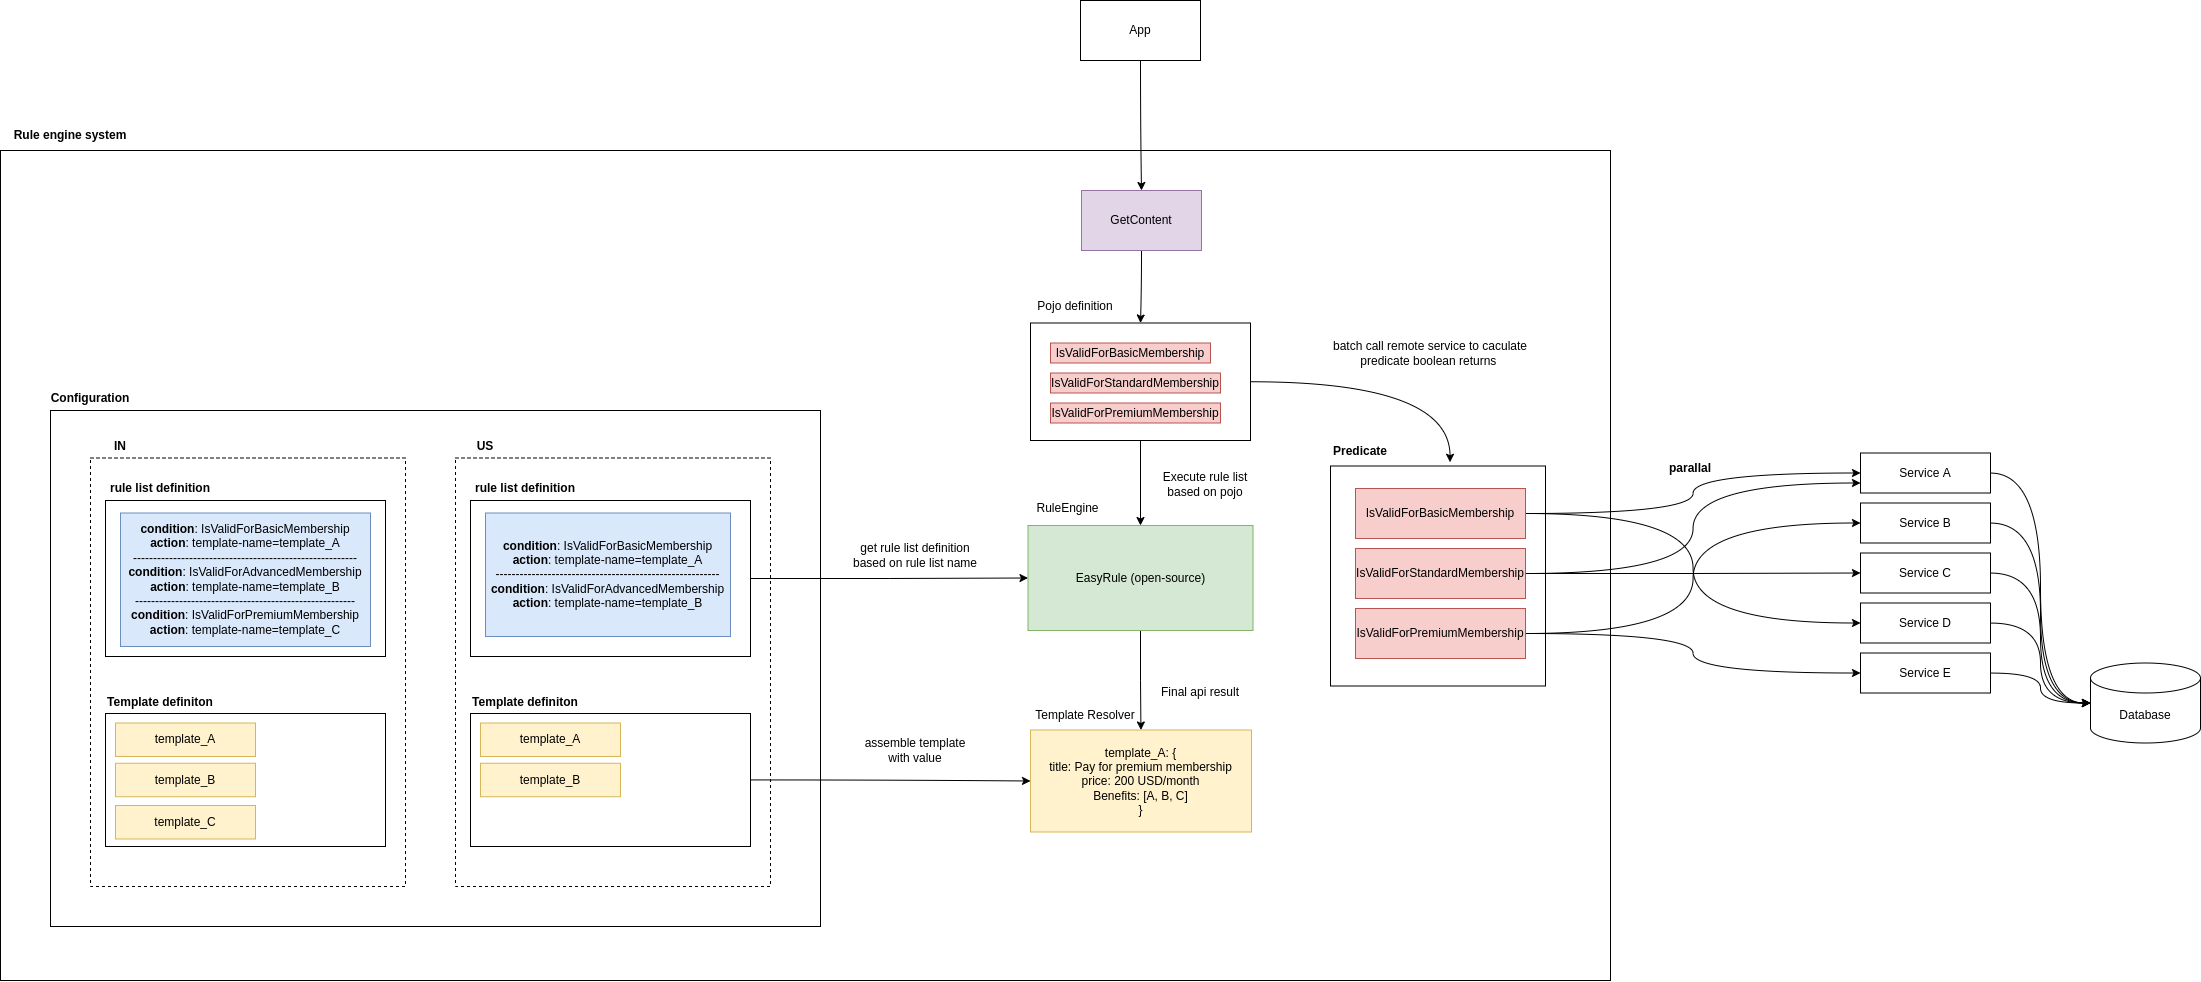

The diagram above was exported from draw.io. Its source (the exported page's mxGraphModel, read from the mxfile embedded in the PNG):
<mxGraphModel dx="3731" dy="2393" grid="1" gridSize="10" guides="1" tooltips="1" connect="1" arrows="1" fold="1" page="1" pageScale="1" pageWidth="850" pageHeight="1100" math="0" shadow="0">
  <root>
    <mxCell id="0" />
    <mxCell id="1" parent="0" />
    <mxCell id="8rMrGDxKSxGNspEsld4t-132" value="" style="rounded=0;whiteSpace=wrap;html=1;glass=0;" vertex="1" parent="1">
      <mxGeometry x="-1510" y="-320" width="1610" height="830" as="geometry" />
    </mxCell>
    <mxCell id="8rMrGDxKSxGNspEsld4t-113" value="" style="rounded=0;whiteSpace=wrap;html=1;glass=0;" vertex="1" parent="1">
      <mxGeometry x="-180" y="-4.5" width="215" height="220" as="geometry" />
    </mxCell>
    <mxCell id="8rMrGDxKSxGNspEsld4t-110" value="" style="rounded=0;whiteSpace=wrap;html=1;glass=0;" vertex="1" parent="1">
      <mxGeometry x="-1460" y="-60" width="770" height="516" as="geometry" />
    </mxCell>
    <mxCell id="8rMrGDxKSxGNspEsld4t-83" value="" style="rounded=0;whiteSpace=wrap;html=1;dashed=1;" vertex="1" parent="1">
      <mxGeometry x="-1055" y="-12.5" width="315" height="428.5" as="geometry" />
    </mxCell>
    <mxCell id="8rMrGDxKSxGNspEsld4t-69" value="" style="rounded=0;whiteSpace=wrap;html=1;" vertex="1" parent="1">
      <mxGeometry x="-1040" y="30" width="280" height="156" as="geometry" />
    </mxCell>
    <mxCell id="8rMrGDxKSxGNspEsld4t-120" style="edgeStyle=orthogonalEdgeStyle;curved=1;rounded=0;orthogonalLoop=1;jettySize=auto;html=1;entryX=0.5;entryY=0;entryDx=0;entryDy=0;" edge="1" parent="1" source="8rMrGDxKSxGNspEsld4t-98" target="8rMrGDxKSxGNspEsld4t-1">
      <mxGeometry relative="1" as="geometry" />
    </mxCell>
    <mxCell id="8rMrGDxKSxGNspEsld4t-98" value="" style="rounded=0;whiteSpace=wrap;html=1;glass=0;" vertex="1" parent="1">
      <mxGeometry x="-480" y="-147.5" width="220" height="117.5" as="geometry" />
    </mxCell>
    <mxCell id="8rMrGDxKSxGNspEsld4t-123" value="" style="edgeStyle=orthogonalEdgeStyle;curved=1;rounded=0;orthogonalLoop=1;jettySize=auto;html=1;" edge="1" parent="1" source="8rMrGDxKSxGNspEsld4t-1" target="8rMrGDxKSxGNspEsld4t-122">
      <mxGeometry relative="1" as="geometry" />
    </mxCell>
    <mxCell id="8rMrGDxKSxGNspEsld4t-1" value="EasyRule (open-source)" style="rounded=0;whiteSpace=wrap;html=1;fillColor=#d5e8d4;strokeColor=#82b366;" vertex="1" parent="1">
      <mxGeometry x="-482.5" y="55" width="225" height="105" as="geometry" />
    </mxCell>
    <mxCell id="8rMrGDxKSxGNspEsld4t-27" style="edgeStyle=orthogonalEdgeStyle;curved=1;rounded=0;orthogonalLoop=1;jettySize=auto;html=1;entryX=0;entryY=0.5;entryDx=0;entryDy=0;" edge="1" parent="1" source="8rMrGDxKSxGNspEsld4t-11" target="8rMrGDxKSxGNspEsld4t-15">
      <mxGeometry relative="1" as="geometry" />
    </mxCell>
    <mxCell id="8rMrGDxKSxGNspEsld4t-28" style="edgeStyle=orthogonalEdgeStyle;curved=1;rounded=0;orthogonalLoop=1;jettySize=auto;html=1;entryX=0;entryY=0.5;entryDx=0;entryDy=0;" edge="1" parent="1" source="8rMrGDxKSxGNspEsld4t-11" target="8rMrGDxKSxGNspEsld4t-18">
      <mxGeometry relative="1" as="geometry" />
    </mxCell>
    <mxCell id="8rMrGDxKSxGNspEsld4t-11" value="IsValidForBasicMembership" style="rounded=0;whiteSpace=wrap;html=1;fillColor=#f8cecc;strokeColor=#b85450;" vertex="1" parent="1">
      <mxGeometry x="-155" y="18" width="170" height="50" as="geometry" />
    </mxCell>
    <mxCell id="8rMrGDxKSxGNspEsld4t-29" style="edgeStyle=orthogonalEdgeStyle;curved=1;rounded=0;orthogonalLoop=1;jettySize=auto;html=1;entryX=0;entryY=0.75;entryDx=0;entryDy=0;" edge="1" parent="1" source="8rMrGDxKSxGNspEsld4t-13" target="8rMrGDxKSxGNspEsld4t-15">
      <mxGeometry relative="1" as="geometry" />
    </mxCell>
    <mxCell id="8rMrGDxKSxGNspEsld4t-30" style="edgeStyle=orthogonalEdgeStyle;curved=1;rounded=0;orthogonalLoop=1;jettySize=auto;html=1;entryX=0;entryY=0.5;entryDx=0;entryDy=0;" edge="1" parent="1" source="8rMrGDxKSxGNspEsld4t-13" target="8rMrGDxKSxGNspEsld4t-17">
      <mxGeometry relative="1" as="geometry">
        <mxPoint x="340" y="107.5" as="targetPoint" />
      </mxGeometry>
    </mxCell>
    <mxCell id="8rMrGDxKSxGNspEsld4t-13" value="IsValidForStandardMembership" style="rounded=0;whiteSpace=wrap;html=1;fillColor=#f8cecc;strokeColor=#b85450;" vertex="1" parent="1">
      <mxGeometry x="-155" y="78" width="170" height="50" as="geometry" />
    </mxCell>
    <mxCell id="8rMrGDxKSxGNspEsld4t-31" style="edgeStyle=orthogonalEdgeStyle;curved=1;rounded=0;orthogonalLoop=1;jettySize=auto;html=1;entryX=0;entryY=0.5;entryDx=0;entryDy=0;" edge="1" parent="1" source="8rMrGDxKSxGNspEsld4t-14" target="8rMrGDxKSxGNspEsld4t-16">
      <mxGeometry relative="1" as="geometry" />
    </mxCell>
    <mxCell id="8rMrGDxKSxGNspEsld4t-32" style="edgeStyle=orthogonalEdgeStyle;curved=1;rounded=0;orthogonalLoop=1;jettySize=auto;html=1;entryX=0;entryY=0.5;entryDx=0;entryDy=0;" edge="1" parent="1" source="8rMrGDxKSxGNspEsld4t-14" target="8rMrGDxKSxGNspEsld4t-19">
      <mxGeometry relative="1" as="geometry" />
    </mxCell>
    <mxCell id="8rMrGDxKSxGNspEsld4t-14" value="IsValidForPremiumMembership" style="rounded=0;whiteSpace=wrap;html=1;fillColor=#f8cecc;strokeColor=#b85450;" vertex="1" parent="1">
      <mxGeometry x="-155" y="138" width="170" height="50" as="geometry" />
    </mxCell>
    <mxCell id="8rMrGDxKSxGNspEsld4t-21" style="edgeStyle=orthogonalEdgeStyle;rounded=0;orthogonalLoop=1;jettySize=auto;html=1;entryX=0;entryY=0.5;entryDx=0;entryDy=0;entryPerimeter=0;curved=1;" edge="1" parent="1" source="8rMrGDxKSxGNspEsld4t-15" target="8rMrGDxKSxGNspEsld4t-20">
      <mxGeometry relative="1" as="geometry" />
    </mxCell>
    <mxCell id="8rMrGDxKSxGNspEsld4t-15" value="Service A" style="rounded=0;whiteSpace=wrap;html=1;" vertex="1" parent="1">
      <mxGeometry x="350" y="-17.5" width="130" height="40" as="geometry" />
    </mxCell>
    <mxCell id="8rMrGDxKSxGNspEsld4t-23" style="edgeStyle=orthogonalEdgeStyle;curved=1;rounded=0;orthogonalLoop=1;jettySize=auto;html=1;entryX=0;entryY=0.5;entryDx=0;entryDy=0;entryPerimeter=0;" edge="1" parent="1" source="8rMrGDxKSxGNspEsld4t-16" target="8rMrGDxKSxGNspEsld4t-20">
      <mxGeometry relative="1" as="geometry" />
    </mxCell>
    <mxCell id="8rMrGDxKSxGNspEsld4t-16" value="Service B" style="rounded=0;whiteSpace=wrap;html=1;" vertex="1" parent="1">
      <mxGeometry x="350" y="32.5" width="130" height="40" as="geometry" />
    </mxCell>
    <mxCell id="8rMrGDxKSxGNspEsld4t-24" style="edgeStyle=orthogonalEdgeStyle;curved=1;rounded=0;orthogonalLoop=1;jettySize=auto;html=1;entryX=0;entryY=0.5;entryDx=0;entryDy=0;entryPerimeter=0;" edge="1" parent="1" source="8rMrGDxKSxGNspEsld4t-17" target="8rMrGDxKSxGNspEsld4t-20">
      <mxGeometry relative="1" as="geometry" />
    </mxCell>
    <mxCell id="8rMrGDxKSxGNspEsld4t-17" value="Service C" style="rounded=0;whiteSpace=wrap;html=1;" vertex="1" parent="1">
      <mxGeometry x="350" y="82.5" width="130" height="40" as="geometry" />
    </mxCell>
    <mxCell id="8rMrGDxKSxGNspEsld4t-25" style="edgeStyle=orthogonalEdgeStyle;curved=1;rounded=0;orthogonalLoop=1;jettySize=auto;html=1;entryX=0;entryY=0.5;entryDx=0;entryDy=0;entryPerimeter=0;" edge="1" parent="1" source="8rMrGDxKSxGNspEsld4t-18" target="8rMrGDxKSxGNspEsld4t-20">
      <mxGeometry relative="1" as="geometry" />
    </mxCell>
    <mxCell id="8rMrGDxKSxGNspEsld4t-18" value="Service D" style="rounded=0;whiteSpace=wrap;html=1;" vertex="1" parent="1">
      <mxGeometry x="350" y="132.5" width="130" height="40" as="geometry" />
    </mxCell>
    <mxCell id="8rMrGDxKSxGNspEsld4t-26" style="edgeStyle=orthogonalEdgeStyle;curved=1;rounded=0;orthogonalLoop=1;jettySize=auto;html=1;entryX=0;entryY=0.5;entryDx=0;entryDy=0;entryPerimeter=0;" edge="1" parent="1" source="8rMrGDxKSxGNspEsld4t-19" target="8rMrGDxKSxGNspEsld4t-20">
      <mxGeometry relative="1" as="geometry" />
    </mxCell>
    <mxCell id="8rMrGDxKSxGNspEsld4t-19" value="Service E" style="rounded=0;whiteSpace=wrap;html=1;" vertex="1" parent="1">
      <mxGeometry x="350" y="182.5" width="130" height="40" as="geometry" />
    </mxCell>
    <mxCell id="8rMrGDxKSxGNspEsld4t-20" value="Database" style="shape=cylinder3;whiteSpace=wrap;html=1;boundedLbl=1;backgroundOutline=1;size=15;" vertex="1" parent="1">
      <mxGeometry x="580" y="192.5" width="110" height="80" as="geometry" />
    </mxCell>
    <mxCell id="8rMrGDxKSxGNspEsld4t-40" value="parallal" style="text;html=1;strokeColor=none;fillColor=none;align=center;verticalAlign=middle;whiteSpace=wrap;rounded=0;fontStyle=1" vertex="1" parent="1">
      <mxGeometry x="150" y="-17.5" width="60" height="30" as="geometry" />
    </mxCell>
    <mxCell id="8rMrGDxKSxGNspEsld4t-60" value="&lt;b&gt;condition&lt;/b&gt;: IsValidForBasicMembership&lt;br&gt;&lt;b&gt;action&lt;/b&gt;: template-name=template_A&lt;br&gt;--------------------------------------------------------&lt;br&gt;&lt;b&gt;condition&lt;/b&gt;: IsValidForAdvancedMembership&lt;br&gt;&lt;b&gt;action&lt;/b&gt;: template-name=template_B&lt;br&gt;" style="rounded=0;whiteSpace=wrap;html=1;fillColor=#dae8fc;strokeColor=#6c8ebf;" vertex="1" parent="1">
      <mxGeometry x="-1025" y="42.5" width="245" height="123.5" as="geometry" />
    </mxCell>
    <mxCell id="8rMrGDxKSxGNspEsld4t-68" style="edgeStyle=orthogonalEdgeStyle;curved=1;rounded=0;orthogonalLoop=1;jettySize=auto;html=1;entryX=0.556;entryY=-0.017;entryDx=0;entryDy=0;entryPerimeter=0;exitX=1;exitY=0.5;exitDx=0;exitDy=0;" edge="1" parent="1" source="8rMrGDxKSxGNspEsld4t-98" target="8rMrGDxKSxGNspEsld4t-113">
      <mxGeometry relative="1" as="geometry">
        <mxPoint x="-390" y="-260" as="sourcePoint" />
        <mxPoint x="-169.03999999999996" y="-130.99500000000012" as="targetPoint" />
      </mxGeometry>
    </mxCell>
    <mxCell id="8rMrGDxKSxGNspEsld4t-118" style="edgeStyle=orthogonalEdgeStyle;curved=1;rounded=0;orthogonalLoop=1;jettySize=auto;html=1;entryX=0.5;entryY=0;entryDx=0;entryDy=0;" edge="1" parent="1" source="8rMrGDxKSxGNspEsld4t-63" target="8rMrGDxKSxGNspEsld4t-98">
      <mxGeometry relative="1" as="geometry" />
    </mxCell>
    <mxCell id="8rMrGDxKSxGNspEsld4t-63" value="GetContent" style="rounded=0;whiteSpace=wrap;html=1;fillColor=#e1d5e7;strokeColor=#9673a6;" vertex="1" parent="1">
      <mxGeometry x="-429" y="-280" width="120" height="60" as="geometry" />
    </mxCell>
    <mxCell id="8rMrGDxKSxGNspEsld4t-66" style="edgeStyle=orthogonalEdgeStyle;curved=1;rounded=0;orthogonalLoop=1;jettySize=auto;html=1;" edge="1" parent="1" source="8rMrGDxKSxGNspEsld4t-65" target="8rMrGDxKSxGNspEsld4t-63">
      <mxGeometry relative="1" as="geometry" />
    </mxCell>
    <mxCell id="8rMrGDxKSxGNspEsld4t-65" value="App" style="rounded=0;whiteSpace=wrap;html=1;" vertex="1" parent="1">
      <mxGeometry x="-430" y="-470" width="120" height="60" as="geometry" />
    </mxCell>
    <mxCell id="8rMrGDxKSxGNspEsld4t-70" value="rule list definition" style="text;html=1;strokeColor=none;fillColor=none;align=center;verticalAlign=middle;whiteSpace=wrap;rounded=0;fontStyle=1" vertex="1" parent="1">
      <mxGeometry x="-1040" width="110" height="36" as="geometry" />
    </mxCell>
    <mxCell id="8rMrGDxKSxGNspEsld4t-126" style="edgeStyle=orthogonalEdgeStyle;curved=1;rounded=0;orthogonalLoop=1;jettySize=auto;html=1;entryX=0;entryY=0.5;entryDx=0;entryDy=0;" edge="1" parent="1" source="8rMrGDxKSxGNspEsld4t-78" target="8rMrGDxKSxGNspEsld4t-122">
      <mxGeometry relative="1" as="geometry" />
    </mxCell>
    <mxCell id="8rMrGDxKSxGNspEsld4t-78" value="" style="rounded=0;whiteSpace=wrap;html=1;" vertex="1" parent="1">
      <mxGeometry x="-1040" y="243" width="280" height="133" as="geometry" />
    </mxCell>
    <mxCell id="8rMrGDxKSxGNspEsld4t-79" value="Template definiton" style="text;html=1;strokeColor=none;fillColor=none;align=center;verticalAlign=middle;whiteSpace=wrap;rounded=0;fontStyle=1" vertex="1" parent="1">
      <mxGeometry x="-1040" y="215.5" width="110" height="33" as="geometry" />
    </mxCell>
    <mxCell id="8rMrGDxKSxGNspEsld4t-80" value="template_A" style="rounded=0;whiteSpace=wrap;html=1;fillColor=#fff2cc;strokeColor=#d6b656;" vertex="1" parent="1">
      <mxGeometry x="-1030" y="252.5" width="140" height="33.5" as="geometry" />
    </mxCell>
    <mxCell id="8rMrGDxKSxGNspEsld4t-81" value="template_B" style="rounded=0;whiteSpace=wrap;html=1;fillColor=#fff2cc;strokeColor=#d6b656;" vertex="1" parent="1">
      <mxGeometry x="-1030" y="292.75" width="140" height="33.5" as="geometry" />
    </mxCell>
    <mxCell id="8rMrGDxKSxGNspEsld4t-84" value="US" style="text;html=1;strokeColor=none;fillColor=none;align=center;verticalAlign=middle;whiteSpace=wrap;rounded=0;fontStyle=1" vertex="1" parent="1">
      <mxGeometry x="-1055" y="-42" width="60" height="36" as="geometry" />
    </mxCell>
    <mxCell id="8rMrGDxKSxGNspEsld4t-88" value="IsValidForBasicMembership" style="rounded=0;whiteSpace=wrap;html=1;fillColor=#f8cecc;strokeColor=#b85450;" vertex="1" parent="1">
      <mxGeometry x="-460" y="-127.5" width="160" height="20" as="geometry" />
    </mxCell>
    <mxCell id="8rMrGDxKSxGNspEsld4t-89" value="IsValidForStandardMembership" style="rounded=0;whiteSpace=wrap;html=1;fillColor=#f8cecc;strokeColor=#b85450;" vertex="1" parent="1">
      <mxGeometry x="-460" y="-97.5" width="170" height="20" as="geometry" />
    </mxCell>
    <mxCell id="8rMrGDxKSxGNspEsld4t-90" value="IsValidForPremiumMembership" style="rounded=0;whiteSpace=wrap;html=1;fillColor=#f8cecc;strokeColor=#b85450;" vertex="1" parent="1">
      <mxGeometry x="-460" y="-67.5" width="170" height="20" as="geometry" />
    </mxCell>
    <mxCell id="8rMrGDxKSxGNspEsld4t-99" value="Predicate" style="text;html=1;strokeColor=none;fillColor=none;align=center;verticalAlign=middle;whiteSpace=wrap;rounded=0;glass=0;fontStyle=1" vertex="1" parent="1">
      <mxGeometry x="-180" y="-34.5" width="60" height="30" as="geometry" />
    </mxCell>
    <mxCell id="8rMrGDxKSxGNspEsld4t-100" value="" style="rounded=0;whiteSpace=wrap;html=1;dashed=1;" vertex="1" parent="1">
      <mxGeometry x="-1420" y="-12.5" width="315" height="428.5" as="geometry" />
    </mxCell>
    <mxCell id="8rMrGDxKSxGNspEsld4t-101" value="" style="rounded=0;whiteSpace=wrap;html=1;" vertex="1" parent="1">
      <mxGeometry x="-1405" y="30" width="280" height="156" as="geometry" />
    </mxCell>
    <mxCell id="8rMrGDxKSxGNspEsld4t-102" value="&lt;b&gt;condition&lt;/b&gt;: IsValidForBasicMembership&lt;br&gt;&lt;b&gt;action&lt;/b&gt;: template-name=template_A&lt;br&gt;--------------------------------------------------------&lt;br&gt;&lt;b&gt;condition&lt;/b&gt;: IsValidForAdvancedMembership&lt;br&gt;&lt;b&gt;action&lt;/b&gt;: template-name=template_B&lt;br&gt;-------------------------------------------------------&lt;br&gt;&lt;b&gt;condition&lt;/b&gt;: IsValidForPremiumMembership&lt;br&gt;&lt;b&gt;action&lt;/b&gt;: template-name=template_C" style="rounded=0;whiteSpace=wrap;html=1;fillColor=#dae8fc;strokeColor=#6c8ebf;" vertex="1" parent="1">
      <mxGeometry x="-1390" y="42.5" width="250" height="133.5" as="geometry" />
    </mxCell>
    <mxCell id="8rMrGDxKSxGNspEsld4t-103" value="rule list definition" style="text;html=1;strokeColor=none;fillColor=none;align=center;verticalAlign=middle;whiteSpace=wrap;rounded=0;fontStyle=1" vertex="1" parent="1">
      <mxGeometry x="-1405" width="110" height="36" as="geometry" />
    </mxCell>
    <mxCell id="8rMrGDxKSxGNspEsld4t-104" value="" style="rounded=0;whiteSpace=wrap;html=1;" vertex="1" parent="1">
      <mxGeometry x="-1405" y="243" width="280" height="133" as="geometry" />
    </mxCell>
    <mxCell id="8rMrGDxKSxGNspEsld4t-105" value="Template definiton" style="text;html=1;strokeColor=none;fillColor=none;align=center;verticalAlign=middle;whiteSpace=wrap;rounded=0;fontStyle=1" vertex="1" parent="1">
      <mxGeometry x="-1405" y="215.5" width="110" height="33" as="geometry" />
    </mxCell>
    <mxCell id="8rMrGDxKSxGNspEsld4t-106" value="template_A" style="rounded=0;whiteSpace=wrap;html=1;fillColor=#fff2cc;strokeColor=#d6b656;" vertex="1" parent="1">
      <mxGeometry x="-1395" y="252.5" width="140" height="33.5" as="geometry" />
    </mxCell>
    <mxCell id="8rMrGDxKSxGNspEsld4t-107" value="template_B" style="rounded=0;whiteSpace=wrap;html=1;fillColor=#fff2cc;strokeColor=#d6b656;" vertex="1" parent="1">
      <mxGeometry x="-1395" y="292.75" width="140" height="33.5" as="geometry" />
    </mxCell>
    <mxCell id="8rMrGDxKSxGNspEsld4t-108" value="template_C" style="rounded=0;whiteSpace=wrap;html=1;fillColor=#fff2cc;strokeColor=#d6b656;" vertex="1" parent="1">
      <mxGeometry x="-1395" y="335" width="140" height="33.5" as="geometry" />
    </mxCell>
    <mxCell id="8rMrGDxKSxGNspEsld4t-109" value="IN" style="text;html=1;strokeColor=none;fillColor=none;align=center;verticalAlign=middle;whiteSpace=wrap;rounded=0;fontStyle=1" vertex="1" parent="1">
      <mxGeometry x="-1420" y="-42" width="60" height="36" as="geometry" />
    </mxCell>
    <mxCell id="8rMrGDxKSxGNspEsld4t-111" value="Configuration" style="text;html=1;strokeColor=none;fillColor=none;align=center;verticalAlign=middle;whiteSpace=wrap;rounded=0;glass=0;fontStyle=1" vertex="1" parent="1">
      <mxGeometry x="-1460" y="-90" width="80" height="36" as="geometry" />
    </mxCell>
    <mxCell id="8rMrGDxKSxGNspEsld4t-115" value="batch call remote service to caculate predicate boolean returns&amp;nbsp;" style="text;html=1;strokeColor=none;fillColor=none;align=center;verticalAlign=middle;whiteSpace=wrap;rounded=0;glass=0;dashed=1;" vertex="1" parent="1">
      <mxGeometry x="-180" y="-137.5" width="200" height="40" as="geometry" />
    </mxCell>
    <mxCell id="8rMrGDxKSxGNspEsld4t-116" value="Pojo definition" style="text;html=1;strokeColor=none;fillColor=none;align=center;verticalAlign=middle;whiteSpace=wrap;rounded=0;glass=0;dashed=1;" vertex="1" parent="1">
      <mxGeometry x="-480" y="-177.5" width="90" height="27.5" as="geometry" />
    </mxCell>
    <mxCell id="8rMrGDxKSxGNspEsld4t-121" value="RuleEngine" style="text;html=1;strokeColor=none;fillColor=none;align=center;verticalAlign=middle;whiteSpace=wrap;rounded=0;glass=0;dashed=1;" vertex="1" parent="1">
      <mxGeometry x="-485" y="20" width="85" height="35" as="geometry" />
    </mxCell>
    <mxCell id="8rMrGDxKSxGNspEsld4t-122" value="template_A: {&lt;br&gt;title: Pay for premium membership&lt;br&gt;price: 200 USD/month&lt;br&gt;Benefits: [A, B, C]&lt;br&gt;}" style="rounded=0;whiteSpace=wrap;html=1;glass=0;fillColor=#fff2cc;strokeColor=#d6b656;" vertex="1" parent="1">
      <mxGeometry x="-480" y="259.5" width="221" height="102" as="geometry" />
    </mxCell>
    <mxCell id="8rMrGDxKSxGNspEsld4t-124" value="Execute rule list based on pojo" style="text;html=1;strokeColor=none;fillColor=none;align=center;verticalAlign=middle;whiteSpace=wrap;rounded=0;glass=0;" vertex="1" parent="1">
      <mxGeometry x="-360" y="-2" width="110" height="32" as="geometry" />
    </mxCell>
    <mxCell id="8rMrGDxKSxGNspEsld4t-125" style="edgeStyle=orthogonalEdgeStyle;curved=1;rounded=0;orthogonalLoop=1;jettySize=auto;html=1;entryX=0;entryY=0.5;entryDx=0;entryDy=0;exitX=1;exitY=0.5;exitDx=0;exitDy=0;" edge="1" parent="1" source="8rMrGDxKSxGNspEsld4t-69" target="8rMrGDxKSxGNspEsld4t-1">
      <mxGeometry relative="1" as="geometry" />
    </mxCell>
    <mxCell id="8rMrGDxKSxGNspEsld4t-128" value="get rule list definition based on rule list name" style="text;html=1;strokeColor=none;fillColor=none;align=center;verticalAlign=middle;whiteSpace=wrap;rounded=0;glass=0;dashed=1;" vertex="1" parent="1">
      <mxGeometry x="-660" y="70" width="130" height="30" as="geometry" />
    </mxCell>
    <mxCell id="8rMrGDxKSxGNspEsld4t-129" value="assemble template with value" style="text;html=1;strokeColor=none;fillColor=none;align=center;verticalAlign=middle;whiteSpace=wrap;rounded=0;glass=0;" vertex="1" parent="1">
      <mxGeometry x="-650" y="259.5" width="110" height="40.5" as="geometry" />
    </mxCell>
    <mxCell id="8rMrGDxKSxGNspEsld4t-130" value="Template Resolver" style="text;html=1;strokeColor=none;fillColor=none;align=center;verticalAlign=middle;whiteSpace=wrap;rounded=0;glass=0;" vertex="1" parent="1">
      <mxGeometry x="-480" y="229" width="110" height="31" as="geometry" />
    </mxCell>
    <mxCell id="8rMrGDxKSxGNspEsld4t-133" value="Rule engine system" style="text;html=1;strokeColor=none;fillColor=none;align=center;verticalAlign=middle;whiteSpace=wrap;rounded=0;glass=0;fontStyle=1" vertex="1" parent="1">
      <mxGeometry x="-1510" y="-351" width="140" height="31" as="geometry" />
    </mxCell>
    <mxCell id="8rMrGDxKSxGNspEsld4t-135" value="Final api result" style="text;html=1;strokeColor=none;fillColor=none;align=center;verticalAlign=middle;whiteSpace=wrap;rounded=0;glass=0;" vertex="1" parent="1">
      <mxGeometry x="-360" y="202" width="100" height="41" as="geometry" />
    </mxCell>
  </root>
</mxGraphModel>